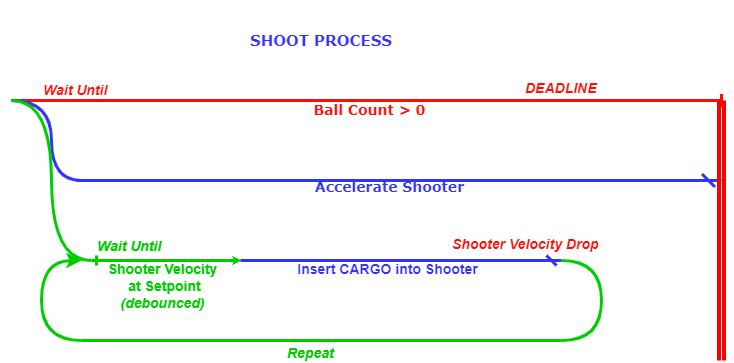

The diagram above was exported from draw.io. Its source (the exported page's mxGraphModel, read from the mxfile embedded in the PNG):
<mxGraphModel dx="1888" dy="528" grid="1" gridSize="10" guides="1" tooltips="1" connect="1" arrows="1" fold="1" page="1" pageScale="1" pageWidth="850" pageHeight="1100" math="0" shadow="0">
  <root>
    <mxCell id="0" />
    <mxCell id="1" parent="0" />
    <mxCell id="kI0bZvykMRmqDdblhHv1-1" value="" style="endArrow=baseDash;html=1;rounded=0;strokeWidth=3;strokeColor=#FF0D05;fontSize=13;endFill=0;endSize=9;labelBackgroundColor=none;fontColor=none;noLabel=1;" edge="1" parent="1">
      <mxGeometry relative="1" as="geometry">
        <mxPoint x="10" y="120" as="sourcePoint" />
        <mxPoint x="720" y="120" as="targetPoint" />
      </mxGeometry>
    </mxCell>
    <mxCell id="kI0bZvykMRmqDdblhHv1-2" value="&lt;span&gt;&lt;font style=&quot;font-size: 14px&quot; color=&quot;#ff0d05&quot;&gt;Ball Count &amp;gt; 0&lt;/font&gt;&lt;/span&gt;" style="edgeLabel;resizable=0;html=1;align=center;verticalAlign=middle;labelBorderColor=none;spacing=10;spacingLeft=5;fontStyle=1;fontFamily=Verdana;labelBackgroundColor=none;" connectable="0" vertex="1" parent="kI0bZvykMRmqDdblhHv1-1">
      <mxGeometry relative="1" as="geometry">
        <mxPoint y="9" as="offset" />
      </mxGeometry>
    </mxCell>
    <mxCell id="kI0bZvykMRmqDdblhHv1-3" value="&lt;b&gt;&lt;font style=&quot;font-size: 14px&quot; color=&quot;#ff0d05&quot;&gt;Wait Until&lt;br&gt;&lt;/font&gt;&lt;/b&gt;" style="edgeLabel;resizable=0;html=1;align=left;verticalAlign=bottom;fontStyle=2;labelBackgroundColor=none;" connectable="0" vertex="1" parent="kI0bZvykMRmqDdblhHv1-1">
      <mxGeometry x="-1" relative="1" as="geometry">
        <mxPoint x="30" as="offset" />
      </mxGeometry>
    </mxCell>
    <mxCell id="kI0bZvykMRmqDdblhHv1-6" value="" style="endArrow=dash;html=1;rounded=0;labelBackgroundColor=none;fontFamily=Verdana;fontSize=14;fontColor=none;endSize=9;strokeColor=#3333FF;strokeWidth=3;endFill=0;" edge="1" parent="1">
      <mxGeometry relative="1" as="geometry">
        <mxPoint x="75" y="200" as="sourcePoint" />
        <mxPoint x="720" y="200" as="targetPoint" />
      </mxGeometry>
    </mxCell>
    <mxCell id="kI0bZvykMRmqDdblhHv1-7" value="&lt;font color=&quot;#3333ff&quot;&gt;Accelerate Shooter&lt;/font&gt;" style="edgeLabel;resizable=0;html=1;align=center;verticalAlign=middle;labelBorderColor=none;fontFamily=Verdana;fontSize=14;fontColor=none;fontStyle=1;labelBackgroundColor=none;" connectable="0" vertex="1" parent="kI0bZvykMRmqDdblhHv1-6">
      <mxGeometry relative="1" as="geometry">
        <mxPoint x="-11" y="6" as="offset" />
      </mxGeometry>
    </mxCell>
    <mxCell id="kI0bZvykMRmqDdblhHv1-9" value="" style="curved=1;endArrow=none;html=1;rounded=0;labelBackgroundColor=none;fontFamily=Verdana;fontSize=14;fontColor=none;endSize=9;strokeColor=#3333FF;strokeWidth=3;endFill=0;" edge="1" parent="1">
      <mxGeometry width="50" height="50" relative="1" as="geometry">
        <mxPoint x="10" y="120" as="sourcePoint" />
        <mxPoint x="80" y="200" as="targetPoint" />
        <Array as="points">
          <mxPoint x="50" y="120" />
          <mxPoint x="50" y="200" />
        </Array>
      </mxGeometry>
    </mxCell>
    <mxCell id="kI0bZvykMRmqDdblhHv1-10" value="" style="curved=1;endArrow=none;html=1;rounded=0;labelBackgroundColor=none;fontFamily=Verdana;fontSize=14;fontColor=none;endSize=9;strokeColor=#00CC00;strokeWidth=3;endFill=0;" edge="1" parent="1">
      <mxGeometry width="50" height="50" relative="1" as="geometry">
        <mxPoint x="10" y="120" as="sourcePoint" />
        <mxPoint x="90" y="280" as="targetPoint" />
        <Array as="points">
          <mxPoint x="50" y="120" />
          <mxPoint x="50" y="280" />
        </Array>
      </mxGeometry>
    </mxCell>
    <mxCell id="kI0bZvykMRmqDdblhHv1-11" value="&lt;h1&gt;&lt;font style=&quot;font-size: 15px&quot;&gt;SHOOT PROCESS&lt;/font&gt;&lt;/h1&gt;" style="text;html=1;strokeColor=none;fillColor=none;align=center;verticalAlign=middle;whiteSpace=wrap;rounded=0;labelBorderColor=none;fontFamily=Verdana;fontSize=14;fontColor=#3333FF;" vertex="1" parent="1">
      <mxGeometry x="80" y="40" width="480" height="30" as="geometry" />
    </mxCell>
    <mxCell id="kI0bZvykMRmqDdblhHv1-16" value="&lt;b&gt;&lt;font style=&quot;font-size: 14px&quot; color=&quot;#ff0d05&quot;&gt;DEADLINE&lt;/font&gt;&lt;/b&gt;" style="edgeLabel;resizable=0;html=1;align=left;verticalAlign=bottom;fontStyle=2;labelBackgroundColor=none;" connectable="0" vertex="1" parent="1">
      <mxGeometry x="93" y="129" as="geometry">
        <mxPoint x="429" y="-11" as="offset" />
      </mxGeometry>
    </mxCell>
    <mxCell id="kI0bZvykMRmqDdblhHv1-17" value="" style="shape=link;html=1;rounded=0;labelBackgroundColor=none;fontFamily=Verdana;fontSize=15;fontColor=#3333FF;endArrow=none;endFill=0;endSize=9;strokeColor=#FF0000;strokeWidth=4;width=-8;" edge="1" parent="1">
      <mxGeometry width="100" relative="1" as="geometry">
        <mxPoint x="720" y="120" as="sourcePoint" />
        <mxPoint x="720" y="380" as="targetPoint" />
      </mxGeometry>
    </mxCell>
    <mxCell id="kI0bZvykMRmqDdblhHv1-18" value="" style="endArrow=classic;html=1;labelBackgroundColor=none;fontFamily=Verdana;fontSize=15;fontColor=#3333FF;endSize=0;strokeColor=#00CC00;strokeWidth=3;rounded=0;startArrow=ERone;startFill=0;" edge="1" parent="1">
      <mxGeometry relative="1" as="geometry">
        <mxPoint x="90" y="280" as="sourcePoint" />
        <mxPoint x="240" y="280" as="targetPoint" />
      </mxGeometry>
    </mxCell>
    <mxCell id="kI0bZvykMRmqDdblhHv1-19" value="&lt;b style=&quot;font-size: 14px;&quot;&gt;&lt;font style=&quot;font-size: 14px;&quot;&gt;Shooter Velocity&lt;br style=&quot;font-size: 14px;&quot;&gt;&amp;nbsp;at Setpoint&lt;br style=&quot;font-size: 14px;&quot;&gt;&lt;i style=&quot;font-size: 14px;&quot;&gt;(debounced)&lt;/i&gt;&lt;br style=&quot;font-size: 14px;&quot;&gt;&lt;/font&gt;&lt;/b&gt;" style="edgeLabel;resizable=0;html=1;align=center;verticalAlign=middle;labelBorderColor=none;fontFamily=Helvetica;fontSize=14;fontColor=#00CC00;labelBackgroundColor=none;" connectable="0" vertex="1" parent="kI0bZvykMRmqDdblhHv1-18">
      <mxGeometry relative="1" as="geometry">
        <mxPoint x="-5" y="25" as="offset" />
      </mxGeometry>
    </mxCell>
    <mxCell id="kI0bZvykMRmqDdblhHv1-21" value="&lt;b&gt;&lt;font style=&quot;font-size: 14px&quot;&gt;&lt;font color=&quot;#00cc00&quot;&gt;Wait Until&lt;/font&gt;&lt;br&gt;&lt;/font&gt;&lt;/b&gt;" style="edgeLabel;resizable=0;html=1;align=left;verticalAlign=bottom;fontStyle=2;labelBackgroundColor=none;" connectable="0" vertex="1" parent="1">
      <mxGeometry x="94" y="276" as="geometry" />
    </mxCell>
    <mxCell id="kI0bZvykMRmqDdblhHv1-28" value="" style="endArrow=dash;html=1;rounded=0;labelBackgroundColor=none;fontFamily=Helvetica;fontSize=13;fontColor=#00CC00;endSize=6;strokeColor=#3333FF;strokeWidth=3;endFill=0;" edge="1" parent="1">
      <mxGeometry relative="1" as="geometry">
        <mxPoint x="239" y="280" as="sourcePoint" />
        <mxPoint x="560" y="280" as="targetPoint" />
      </mxGeometry>
    </mxCell>
    <mxCell id="kI0bZvykMRmqDdblhHv1-29" value="&lt;span style=&quot;font-size: 14px;&quot;&gt;Insert CARGO into Shooter&lt;br style=&quot;font-size: 14px;&quot;&gt;&lt;/span&gt;" style="edgeLabel;resizable=0;html=1;align=center;verticalAlign=middle;labelBackgroundColor=none;labelBorderColor=none;fontFamily=Helvetica;fontSize=14;fontColor=#3333FF;fontStyle=1" connectable="0" vertex="1" parent="kI0bZvykMRmqDdblhHv1-28">
      <mxGeometry relative="1" as="geometry">
        <mxPoint x="-15" y="8" as="offset" />
      </mxGeometry>
    </mxCell>
    <mxCell id="kI0bZvykMRmqDdblhHv1-37" value="&lt;b&gt;&lt;font style=&quot;font-size: 14px&quot; color=&quot;#ff0d05&quot;&gt;Shooter Velocity Drop&lt;br&gt;&lt;/font&gt;&lt;/b&gt;" style="edgeLabel;resizable=0;html=1;align=left;verticalAlign=bottom;fontStyle=2;labelBackgroundColor=none;" connectable="0" vertex="1" parent="1">
      <mxGeometry x="449" y="274" as="geometry" />
    </mxCell>
    <mxCell id="kI0bZvykMRmqDdblhHv1-39" value="" style="curved=1;endArrow=none;html=1;rounded=0;labelBackgroundColor=none;fontFamily=Helvetica;fontSize=14;fontColor=#3333FF;endSize=6;strokeColor=#00CC00;strokeWidth=3;endFill=0;" edge="1" parent="1">
      <mxGeometry width="50" height="50" relative="1" as="geometry">
        <mxPoint x="560" y="280" as="sourcePoint" />
        <mxPoint x="560" y="360" as="targetPoint" />
        <Array as="points">
          <mxPoint x="600" y="280" />
          <mxPoint x="600" y="360" />
        </Array>
      </mxGeometry>
    </mxCell>
    <mxCell id="kI0bZvykMRmqDdblhHv1-40" value="" style="curved=1;endArrow=none;html=1;rounded=0;labelBackgroundColor=none;fontFamily=Helvetica;fontSize=14;fontColor=#3333FF;endSize=6;strokeColor=#00CC00;strokeWidth=3;endFill=0;" edge="1" parent="1">
      <mxGeometry width="50" height="50" relative="1" as="geometry">
        <mxPoint x="560" y="360" as="sourcePoint" />
        <mxPoint x="80" y="360" as="targetPoint" />
        <Array as="points">
          <mxPoint x="440" y="360" />
        </Array>
      </mxGeometry>
    </mxCell>
    <mxCell id="kI0bZvykMRmqDdblhHv1-41" value="" style="curved=1;endArrow=classic;html=1;rounded=0;labelBackgroundColor=none;fontFamily=Helvetica;fontSize=14;fontColor=#3333FF;endSize=6;strokeColor=#00CC00;strokeWidth=3;" edge="1" parent="1">
      <mxGeometry width="50" height="50" relative="1" as="geometry">
        <mxPoint x="80" y="360" as="sourcePoint" />
        <mxPoint x="80" y="280" as="targetPoint" />
        <Array as="points">
          <mxPoint x="40" y="360" />
          <mxPoint x="40" y="280" />
        </Array>
      </mxGeometry>
    </mxCell>
    <mxCell id="kI0bZvykMRmqDdblhHv1-46" value="&lt;b&gt;&lt;font style=&quot;font-size: 14px&quot;&gt;&lt;font color=&quot;#00cc00&quot;&gt;Repeat&lt;/font&gt;&lt;br&gt;&lt;/font&gt;&lt;/b&gt;" style="edgeLabel;resizable=0;html=1;align=left;verticalAlign=bottom;fontStyle=2;labelBackgroundColor=none;" connectable="0" vertex="1" parent="1">
      <mxGeometry x="284" y="383" as="geometry" />
    </mxCell>
  </root>
</mxGraphModel>